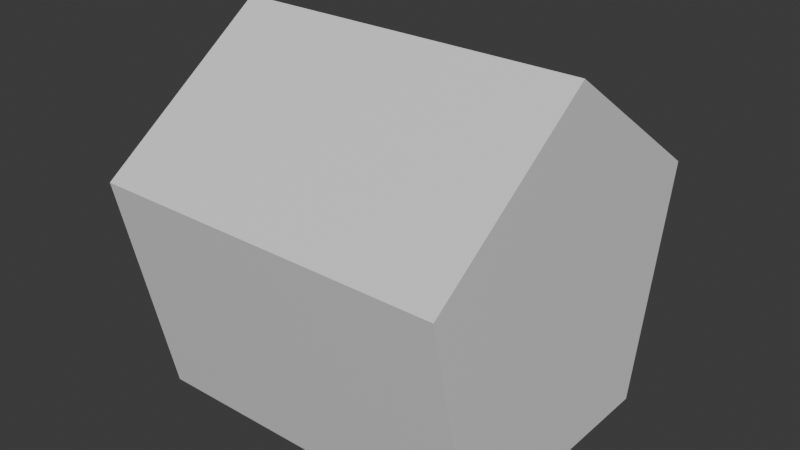 # Source: hand.blend  (saved by Blender 5.0.118; exported with 4.5.12 LTS)
import bpy
from mathutils import Matrix  # noqa: F401  (used for matrix-valued properties, if any)

bpy.ops.wm.read_factory_settings(use_empty=True)
scene = bpy.context.scene
scene.name = 'Scene'

# ---- collections
col_collection = bpy.data.collections.new('Collection'); scene.collection.children.link(col_collection)

# ---- materials (node trees are filled in below, after node groups)
mat_material = bpy.data.materials.new('Material')
mat_material.alpha_threshold = 0.0
mat_material.use_backface_culling_lightprobe_volume = False
mat_material.roughness = 0.5
mat_material.line_color = (0.0, 0.0, 0.0, 1.0)

# ---- material node trees
mat_material.use_nodes = True; mat_material.node_tree.nodes.clear()
_N = mat_material.node_tree.nodes; _L = mat_material.node_tree.links
n0 = _N.new('ShaderNodeOutputMaterial'); n0.name = 'Material Output'; n0.location = (200, 100)
n1 = _N.new('ShaderNodeBsdfPrincipled'); n1.name = 'Principled BSDF'; n1.location = (-200, 100)
_L.new(n1.outputs[0], n0.inputs[0])
n0.is_active_output = True

# ---- world
world_world = bpy.data.worlds.new('World'); scene.world = world_world
world_world.use_nodes = True; world_world.node_tree.nodes.clear()
_N = world_world.node_tree.nodes; _L = world_world.node_tree.links
n0 = _N.new('ShaderNodeOutputWorld'); n0.name = 'World Output'; n0.location = (200, 100)
n1 = _N.new('ShaderNodeBackground'); n1.name = 'Background'; n1.location = (-200, 100)
n1.inputs[0].default_value = (0.05088, 0.05088, 0.05088, 1.0)
_L.new(n1.outputs[0], n0.inputs[0])
n0.is_active_output = True
world_world.color = (0.05088, 0.05088, 0.05088)
world_world.sun_shadow_jitter_overblur = 0.0

# ---- meshes
me_cube = bpy.data.meshes.new('Cube')
me_cube.from_pydata([(0.1053, 0.1053, 0.01374), (0.1053, 0.07512, -0.1239), (0.1053, -0.1053, 0.01374), (0.1053, -0.07512, -0.1239), (-0.1053, 0.1053, 0.01374), (-0.1053, 0.07512, -0.1239), (-0.1053, -0.1053, 0.01374), (-0.1053, -0.07512, -0.1239), (0.1053, -2.112e-09, 0.08888), (-0.1053, -2.112e-09, 0.08888)], [], [(0, 4, 9, 8), (3, 2, 6, 7), (7, 6, 4, 5), (5, 1, 3, 7), (1, 0, 2, 3), (5, 4, 0, 1), (6, 2, 8, 9), (4, 6, 9), (2, 0, 8)])
_uv = me_cube.uv_layers.new(name='UVMap')
_uv.uv.foreach_set('vector', [0.625, 0.5, 0.625, 0.25, 0.625, 0.25, 0.625, 0.5, 0.375, 0.75, 0.625, 0.75, 0.625, 1.0, 0.375, 1.0, 0.375, 0.0, 0.625, 0.0, 0.625, 0.25, 0.375, 0.25, 0.125, 0.5, 0.375, 0.5, 0.375, 0.75, 0.125, 0.75, 0.375, 0.5, 0.625, 0.5, 0.625, 0.75, 0.375, 0.75, 0.375, 0.25, 0.625, 0.25, 0.625, 0.5, 0.375, 0.5, 0.625, 1.0, 0.625, 0.75, 0.625, 0.75, 0.625, 1.0, 0.625, 0.25, 0.625, 0.0, 0.625, 0.25, 0.625, 0.75, 0.625, 0.5, 0.625, 0.75])
me_cube.materials.append(mat_material)
me_cube.use_mirror_vertex_groups = False
me_cube.update()

# ---- objects
ob_cube = bpy.data.objects.new('Cube', me_cube)

# ---- transforms, parenting, visibility, modifiers, constraints
ob_cube.location = (0.0, 0.0, 0.0)
ob_cube.lock_rotations_4d = False
ob_cube.empty_display_type = 'ARROWS'
ob_cube.lineart.crease_threshold = 0.0

# ---- collection membership
col_collection.objects.link(ob_cube)

# ---- scene / render settings (as saved in the file)
scene.frame_start = 1; scene.frame_end = 250; scene.frame_set(1)
scene.render.engine = 'BLENDER_EEVEE_NEXT'
scene.render.bake_bias = 0.0
scene.render.bake_samples = 0
scene.cycles.sampling_pattern = 'TABULATED_SOBOL'
scene.eevee.use_volume_custom_range = False
bpy.context.view_layer.update()

# ---- added for rendering (the .blend has no active camera and no usable light): camera, sun
cam_auto = bpy.data.cameras.new('AutoCamera')
cam_auto.lens = 50.0
cam_auto.sensor_width = 36.0
cam_auto.clip_end = 1000.0
ob_auto_camera = bpy.data.objects.new('AutoCamera', cam_auto)
scene.collection.objects.link(ob_auto_camera)
ob_auto_camera.location = (0.338681, -0.406417, 0.253416)
ob_auto_camera.rotation_euler = (1.09748, -7.21219e-08, 0.694738)
scene.camera = ob_auto_camera
light_auto_sun = bpy.data.lights.new('AutoSun', 'SUN')
light_auto_sun.energy = 3.0
light_auto_sun.angle = 0.0523599
ob_auto_sun = bpy.data.objects.new('AutoSun', light_auto_sun)
scene.collection.objects.link(ob_auto_sun)
ob_auto_sun.rotation_euler = (0.872665, 0.174533, 0.523599)
bpy.context.view_layer.update()
